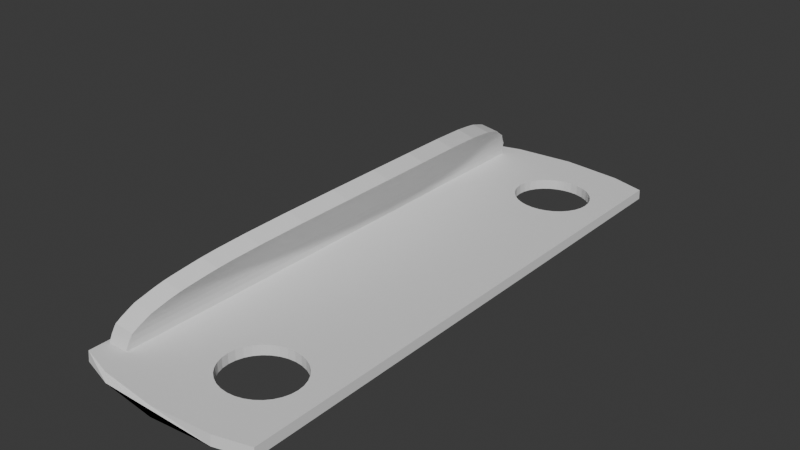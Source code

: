 # Source: sashlift_final.blend  (saved by Blender 4.3.34; exported with 4.5.12 LTS)
import bpy
from mathutils import Matrix  # noqa: F401  (used for matrix-valued properties, if any)

bpy.ops.wm.read_factory_settings(use_empty=True)
scene = bpy.context.scene
scene.name = 'Scene'

# ---- collections
col_collection = bpy.data.collections.new('Collection'); scene.collection.children.link(col_collection)

# ---- world
world_world = bpy.data.worlds.new('World'); scene.world = world_world
world_world.use_nodes = True; world_world.node_tree.nodes.clear()
_N = world_world.node_tree.nodes; _L = world_world.node_tree.links
n0 = _N.new('ShaderNodeOutputWorld'); n0.name = 'World Output'; n0.location = (300, 300)
n1 = _N.new('ShaderNodeBackground'); n1.name = 'Background'; n1.location = (10, 300)
n1.inputs[0].default_value = (0.05088, 0.05088, 0.05088, 1.0)
_L.new(n1.outputs[0], n0.inputs[0])
n0.is_active_output = True
world_world.color = (0.05088, 0.05088, 0.05088)
world_world.sun_shadow_jitter_overblur = 0.0

# ---- meshes
me_plane = bpy.data.meshes.new('Plane')
me_plane.from_pydata([(0.0, 1.0, 0.0), (0.6383, 0.9808, 0.0), (0.6383, -0.9808, 0.0), (-1.073e-06, -1.0, 0.0), (-0.6383, -0.9808, 0.0), (-0.6383, 0.9808, 0.0), (0.6361, 0.9774, 0.03499), (1.0, 0.9437, 0.03499), (1.0, 0.9472, 0.0), (0.6361, -0.9774, 0.03499), (1.0, -0.9437, 0.03499), (1.0, -0.9472, 0.0), (0.0, 0.9966, 0.03499), (-9.589e-07, -0.9966, 0.03499), (-0.6361, 0.9774, 0.03499), (-0.6361, -0.9774, 0.03499), (-1.0, -0.9437, 0.03499), (-1.0, -0.9472, 0.0), (-1.0, 0.9472, 0.0), (-1.0, 0.9437, 0.03499), (-0.9517, 0.9517, 0.0), (0.7398, -0.6839, 3.725e-09), (0.7398, -0.6839, 0.03499), (0.7477, -0.7084, 3.725e-09), (0.7477, -0.7084, 0.03499), (0.7398, -0.7328, 3.725e-09), (0.7398, -0.7328, 0.03499), (0.7164, -0.7563, 3.725e-09), (0.7164, -0.7563, 0.03499), (0.7164, -0.6604, 3.725e-09), (0.7164, -0.6604, 0.03499), (0.6785, -0.6387, 3.725e-09), (0.6785, -0.6387, 0.03499), (0.6785, -0.778, 3.725e-09), (0.6785, -0.778, 0.03499), (0.6275, -0.6197, -1.118e-08), (0.6275, -0.6197, 0.03499), (0.6275, -0.797, -1.118e-08), (0.6275, -0.797, 0.03499), (0.5654, -0.6041, -1.118e-08), (0.5654, -0.6041, 0.03499), (0.5654, -0.8126, 3.725e-09), (0.5654, -0.8126, 0.03499), (0.4944, -0.5925, 3.725e-09), (0.4944, -0.5925, 0.03499), (0.4944, -0.8242, 3.725e-09), (0.4944, -0.8242, 0.03499), (0.4175, -0.8313, 3.725e-09), (0.4175, -0.8313, 0.03499), (0.4175, -0.5854, 3.725e-09), (0.4175, -0.5854, 0.03499), (0.3375, -0.583, 3.725e-09), (0.3375, -0.583, 0.03499), (0.3375, -0.8337, 3.725e-09), (0.3375, -0.8337, 0.03499), (0.2575, -0.8313, 3.725e-09), (0.2575, -0.8313, 0.03499), (0.2575, -0.5854, 3.725e-09), (0.2575, -0.5854, 0.03499), (0.1805, -0.8242, 3.725e-09), (0.1805, -0.8242, 0.03499), (0.1805, -0.5925, 3.725e-09), (0.1805, -0.5925, 0.03499), (0.1096, -0.8126, 3.725e-09), (0.1096, -0.8126, 0.03499), (0.1096, -0.6041, 3.725e-09), (0.1096, -0.6041, 0.03499), (0.04746, -0.6197, 3.725e-09), (0.04746, -0.6197, 0.03499), (0.04746, -0.797, 3.725e-09), (0.04746, -0.797, 0.03499), (-0.003552, -0.6387, 3.725e-09), (-0.003552, -0.6387, 0.03499), (-0.003552, -0.778, 3.725e-09), (-0.003552, -0.778, 0.03499), (-0.04146, -0.7563, 3.725e-09), (-0.04146, -0.7563, 0.03499), (-0.04146, -0.6604, 3.725e-09), (-0.04146, -0.6604, 0.03499), (-0.07268, -0.7084, 3.725e-09), (-0.07268, -0.7084, 0.03499), (-0.0648, -0.7328, 3.725e-09), (-0.0648, -0.7328, 0.03499), (-0.0648, -0.6839, 3.725e-09), (-0.0648, -0.6839, 0.03499), (0.7398, 0.7328, -1.118e-08), (0.7398, 0.7328, 0.03499), (0.7477, 0.7084, -1.118e-08), (0.7477, 0.7084, 0.03499), (0.7398, 0.6839, -1.118e-08), (0.7398, 0.6839, 0.03499), (0.7164, 0.6604, -1.118e-08), (0.7164, 0.6604, 0.03499), (0.7164, 0.7563, -1.118e-08), (0.7164, 0.7563, 0.03499), (0.6785, 0.778, -1.118e-08), (0.6785, 0.778, 0.03499), (0.6785, 0.6387, -1.118e-08), (0.6785, 0.6387, 0.03499), (0.6275, 0.797, -1.118e-08), (0.6275, 0.797, 0.03499), (0.6275, 0.6197, -1.118e-08), (0.6275, 0.6197, 0.03499), (0.5654, 0.8126, 3.725e-09), (0.5654, 0.8126, 0.03499), (0.5654, 0.6041, 3.725e-09), (0.5654, 0.6041, 0.03499), (0.4944, 0.8242, 3.725e-09), (0.4944, 0.8242, 0.03499), (0.4944, 0.5925, 3.725e-09), (0.4944, 0.5925, 0.03499), (0.4175, 0.5854, 3.725e-09), (0.4175, 0.5854, 0.03499), (0.4175, 0.8313, 3.725e-09), (0.4175, 0.8313, 0.03499), (0.3375, 0.8337, 3.725e-09), (0.3375, 0.8337, 0.03499), (0.3375, 0.583, 3.725e-09), (0.3375, 0.583, 0.03499), (0.2575, 0.5854, 3.725e-09), (0.2575, 0.5854, 0.03499), (0.2575, 0.8313, 3.725e-09), (0.2575, 0.8313, 0.03499), (0.1805, 0.5925, 3.725e-09), (0.1805, 0.5925, 0.03499), (0.1805, 0.8242, 3.725e-09), (0.1805, 0.8242, 0.03499), (0.1096, 0.6041, 3.725e-09), (0.1096, 0.6041, 0.03499), (0.1096, 0.8126, 3.725e-09), (0.1096, 0.8126, 0.03499), (0.04746, 0.797, 3.725e-09), (0.04746, 0.797, 0.03499), (0.04746, 0.6197, -1.118e-08), (0.04746, 0.6197, 0.03499), (-0.003552, 0.778, 3.725e-09), (-0.003552, 0.778, 0.03499), (-0.003552, 0.6387, 3.725e-09), (-0.003552, 0.6387, 0.03499), (-0.04146, 0.6604, 3.725e-09), (-0.04146, 0.6604, 0.03499), (-0.04146, 0.7563, 3.725e-09), (-0.04146, 0.7563, 0.03499), (-0.07268, 0.7084, 3.725e-09), (-0.07268, 0.7084, 0.03499), (-0.0648, 0.6839, 3.725e-09), (-0.0648, 0.6839, 0.03499), (-0.0648, 0.7328, 3.725e-09), (-0.0648, 0.7328, 0.03499), (-0.6383, -0.9808, 0.0), (-0.6361, -0.9774, 0.03499), (-0.3183, -0.003311, 0.3175), (-0.1337, -0.002546, 0.3005), (-0.3272, 0.1717, 0.316), (-0.3519, -0.1762, 0.3091), (-0.3822, 0.3423, 0.3037), (-0.39, 0.3548, 0.3019), (-0.4307, -0.3521, 0.2901), (-0.4225, -0.3405, 0.292), (-0.4745, 0.498, 0.2805), (-0.5171, -0.4877, 0.2676), (-0.4763, 0.5012, 0.28), (-0.5188, -0.4908, 0.2671), (-0.5567, 0.5931, 0.2574), (-0.5934, -0.5766, 0.246), (-0.5934, 0.6409, 0.2451), (-0.6283, 0.6715, 0.2332), (-0.6584, -0.6512, 0.2241), (-0.6273, -0.6224, 0.2346), (-0.6953, 0.7342, 0.2086), (-0.7181, -0.711, 0.2023), (-0.7155, 0.7548, 0.2002), (-0.7562, 0.782, 0.1835), (-0.7721, -0.757, 0.1803), (-0.7361, -0.731, 0.1949), (-0.8073, 0.8221, 0.1582), (-0.8178, -0.7966, 0.1577), (-0.8277, 0.8383, 0.1478), (-0.8525, 0.8516, 0.1328), (-0.8363, -0.8128, 0.1486), (-0.859, -0.8263, 0.1349), (-0.8912, 0.8737, 0.1075), (-0.8949, -0.8493, 0.1115), (-0.9106, 0.8882, 0.09098), (-0.9207, 0.8905, 0.08243), (-0.9137, -0.8646, 0.09565), (-0.9235, -0.8673, 0.08742), (-0.9409, 0.8971, 0.0579), (-0.9443, -0.8754, 0.06216), (-0.9519, 0.904, 0.03173), (-0.9519, 0.904, 0.03173), (-0.9553, -0.8832, 0.03681), (-0.9553, -0.8832, 0.03681), (-0.1411, 0.1724, 0.2993), (-0.1657, -0.1755, 0.2924), (-0.1918, 0.3428, 0.288), (-0.199, 0.3552, 0.2864), (-0.2321, -0.34, 0.2763), (-0.2397, -0.3517, 0.2745), (-0.2781, 0.4982, 0.2663), (-0.3206, -0.4875, 0.2534), (-0.2797, 0.5014, 0.2659), (-0.3223, -0.4906, 0.2529), (-0.3556, 0.5931, 0.2445), (-0.3924, -0.5766, 0.2331), (-0.4243, -0.6224, 0.2224), (-0.4235, 0.6714, 0.2216), (-0.3904, 0.6408, 0.2329), (-0.4536, -0.6513, 0.2125), (-0.4872, 0.734, 0.1981), (-0.51, -0.7111, 0.1918), (-0.5271, -0.7312, 0.1849), (-0.5454, 0.7818, 0.1742), (-0.5065, 0.7547, 0.1902), (-0.5612, -0.7572, 0.171), (-0.594, 0.8218, 0.1501), (-0.6046, -0.7969, 0.1496), (-0.6222, -0.813, 0.1409), (-0.6372, 0.8513, 0.1259), (-0.6136, 0.8381, 0.1402), (-0.6436, -0.8266, 0.1279), (-0.674, 0.8735, 0.1018), (-0.6777, -0.8495, 0.1058), (-0.6955, -0.8648, 0.09082), (-0.7019, 0.8903, 0.07805), (-0.6924, 0.888, 0.08614), (-0.7047, -0.8675, 0.08304), (-0.7209, 0.897, 0.05512), (-0.7243, -0.8755, 0.05939), (-0.7343, -0.8832, 0.03714), (-0.7309, 0.9039, 0.03207), (-0.7309, 0.9039, 0.03207), (-0.9502, -0.5014, 0.02901), (-0.9501, 0.9032, 0.02901), (-0.9502, -0.5014, 0.02901), (-0.9509, -0.881, 0.02901), (-0.7305, -0.8799, 0.02901), (-0.7291, 0.9029, 0.02901), (-0.7291, 0.9029, 0.02901)], [(4, 149), (15, 150)], [(0, 12, 6, 1), (1, 6, 7, 8), (5, 14, 12, 0), (16, 80, 84, 78, 72, 68, 66, 62, 58, 52, 50, 44, 40, 36, 32, 30, 22, 24, 10, 7, 88, 90, 92, 98, 102, 106, 110, 112, 118, 120, 124, 128, 134, 138, 140, 146, 144, 19), (5, 18, 20), (19, 18, 17, 16), (10, 11, 8, 7), (18, 19, 14, 5), (18, 5, 20), (11, 23, 21, 29, 31, 35, 39, 43, 49, 51, 57, 61, 65, 67, 71, 77, 83, 79, 17, 18, 143, 145, 139, 137, 133, 127, 123, 119, 117, 111, 109, 105, 101, 97, 91, 89, 87, 8), (25, 26, 24, 23), (37, 38, 34, 33), (33, 34, 28, 27), (83, 84, 80, 79), (21, 22, 30, 29), (23, 24, 22, 21), (31, 32, 36, 35), (51, 52, 58, 57), (55, 56, 54, 53), (71, 72, 78, 77), (53, 54, 48, 47), (57, 58, 62, 61), (35, 36, 40, 39), (63, 64, 60, 59), (39, 40, 44, 43), (41, 42, 38, 37), (65, 66, 68, 67), (77, 78, 84, 83), (45, 46, 42, 41), (69, 70, 64, 63), (75, 76, 74, 73), (49, 50, 52, 51), (29, 30, 32, 31), (79, 80, 82, 81), (27, 28, 26, 25), (59, 60, 56, 55), (10, 24, 26, 28, 34, 38, 42, 46, 48, 54, 56, 60, 64, 70, 74, 76, 82, 80, 16, 15, 13, 9), (61, 62, 66, 65), (81, 82, 76, 75), (43, 44, 50, 49), (47, 48, 46, 45), (67, 68, 72, 71), (17, 79, 81, 75, 73, 69, 63, 59, 55, 53, 47, 45, 41, 37, 33, 27, 25, 23, 11, 2, 3, 4), (73, 74, 70, 69), (89, 90, 88, 87), (101, 102, 98, 97), (97, 98, 92, 91), (147, 148, 144, 143), (85, 86, 94, 93), (87, 88, 86, 85), (95, 96, 100, 99), (115, 116, 122, 121), (119, 120, 118, 117), (135, 136, 142, 141), (117, 118, 112, 111), (121, 122, 126, 125), (99, 100, 104, 103), (127, 128, 124, 123), (103, 104, 108, 107), (105, 106, 102, 101), (129, 130, 132, 131), (141, 142, 148, 147), (109, 110, 106, 105), (133, 134, 128, 127), (139, 140, 138, 137), (113, 114, 116, 115), (93, 94, 96, 95), (143, 144, 146, 145), (91, 92, 90, 89), (123, 124, 120, 119), (19, 144, 148, 142, 136, 132, 130, 126, 122, 116, 114, 108, 104, 100, 96, 94, 86, 88, 7, 6, 12, 14), (125, 126, 130, 129), (145, 146, 140, 139), (107, 108, 114, 113), (111, 112, 110, 109), (131, 132, 136, 135), (8, 87, 85, 93, 95, 99, 103, 107, 113, 115, 121, 125, 129, 131, 135, 141, 147, 143, 18, 5, 0, 1), (137, 138, 134, 133), (17, 4, 3, 2, 11, 10, 9, 13, 15, 16), (158, 154, 151, 153, 155, 156, 157), (157, 156, 159, 160), (164, 162, 160, 159, 161, 163), (168, 164, 163, 165, 166, 167), (167, 166, 169, 170), (174, 170, 169, 171, 172, 173), (173, 172, 175, 176), (179, 176, 175, 177, 178, 180), (180, 178, 181, 182), (185, 182, 181, 183, 184, 186), (186, 184, 187, 188), (191, 188, 187, 189, 190), (232, 191, 190, 233), (235, 192, 234), (234, 192, 191, 232), (195, 193, 152, 194, 197, 198, 196), (198, 200, 199, 196), (201, 199, 200, 202, 204, 203), (206, 207, 203, 204, 205, 208), (208, 210, 209, 206), (212, 213, 209, 210, 211, 214), (214, 216, 215, 212), (218, 219, 215, 216, 217, 220), (220, 222, 221, 218), (224, 225, 221, 222, 223, 226), (226, 228, 227, 224), (230, 227, 228, 229), (237, 231, 230, 229, 236, 238), (151, 154, 194, 152), (154, 158, 197, 194), (197, 158, 157, 160, 162, 202, 200, 198), (202, 162, 164, 168, 205, 204), (208, 205, 168, 167, 170, 174, 211, 210), (214, 211, 174, 173, 176, 179, 217, 216), (220, 217, 179, 180, 182, 185, 223, 222), (223, 185, 186, 188, 191, 192, 229, 228, 226), (236, 229, 192, 235), (190, 189, 231, 237, 233), (187, 184, 183, 225, 224, 227, 230, 231, 189), (183, 181, 178, 177, 219, 218, 221, 225), (177, 175, 172, 171, 213, 212, 215, 219), (171, 169, 166, 165, 207, 206, 209, 213), (165, 163, 161, 201, 203, 207), (161, 159, 156, 155, 195, 196, 199, 201), (155, 153, 193, 195), (152, 193, 153, 151), (235, 234, 232, 233, 237, 238, 236)])
_uv = me_plane.uv_layers.new(name='UVMap')
_uv.uv.foreach_set('vector', [0.75, 0.5, 0.75, 0.5112, 0.7188, 0.5112, 0.7188, 0.5, 0.7188, 0.5, 0.7188, 0.5112, 0.7002, 0.5112, 0.7003, 0.5, 0.7812, 0.5, 0.7812, 0.5112, 0.75, 0.5112, 0.75, 0.5, 0.0, 0.02817, 0.4637, 0.1458, 0.4676, 0.158, 0.4793, 0.1698, 0.4982, 0.1806, 0.5237, 0.1901, 0.5548, 0.1979, 0.5903, 0.2037, 0.6287, 0.2073, 0.6687, 0.2085, 0.7088, 0.2073, 0.7472, 0.2037, 0.7827, 0.1979, 0.8138, 0.1901, 0.8393, 0.1806, 0.8582, 0.1698, 0.8699, 0.158, 0.8738, 0.1458, 1.0, 0.02817, 1.0, 0.9718, 0.8738, 0.8542, 0.8699, 0.842, 0.8582, 0.8302, 0.8393, 0.8194, 0.8138, 0.8099, 0.7827, 0.8021, 0.7472, 0.7963, 0.7088, 0.7927, 0.6687, 0.7915, 0.6287, 0.7927, 0.5903, 0.7963, 0.5548, 0.8021, 0.5237, 0.8099, 0.4982, 0.8194, 0.4793, 0.8302, 0.4676, 0.842, 0.4637, 0.8542, 0.0, 0.9718, 0.7812, 0.5, 0.7997, 0.5, 0.7972, 0.5, 0.0, 0.9718, 0.0, 0.9736, 0.0, 0.02638, 0.0, 0.02817, 1.0, 0.02817, 1.0, 0.02638, 1.0, 0.9736, 1.0, 0.9718, 0.7997, 0.5, 0.7998, 0.5112, 0.7812, 0.5112, 0.7812, 0.5, 0.7997, 0.5, 0.7812, 0.5, 0.7972, 0.5, 1.0, 0.02638, 0.8738, 0.1458, 0.8699, 0.158, 0.8582, 0.1698, 0.8393, 0.1806, 0.8138, 0.1901, 0.7827, 0.1979, 0.7472, 0.2037, 0.7088, 0.2073, 0.6687, 0.2085, 0.6287, 0.2073, 0.5903, 0.2037, 0.5548, 0.1979, 0.5237, 0.1901, 0.4982, 0.1806, 0.4793, 0.1698, 0.4676, 0.158, 0.4637, 0.1458, 0.0, 0.02638, 0.0, 0.9736, 0.4637, 0.8542, 0.4676, 0.842, 0.4793, 0.8302, 0.4982, 0.8194, 0.5237, 0.8099, 0.5548, 0.8021, 0.5903, 0.7963, 0.6287, 0.7927, 0.6687, 0.7915, 0.7088, 0.7927, 0.7472, 0.7963, 0.7827, 0.8021, 0.8138, 0.8099, 0.8393, 0.8194, 0.8582, 0.8302, 0.8699, 0.8419, 0.8738, 0.8542, 1.0, 0.9736, 0.7187, 0.7658, 0.7188, 0.8355, 0.75, 0.8355, 0.75, 0.7658, 0.625, 0.7658, 0.625, 0.8355, 0.6562, 0.8355, 0.6562, 0.7658, 0.6562, 0.7658, 0.6562, 0.8355, 0.6875, 0.8355, 0.6875, 0.7658, 0.2188, 0.7658, 0.2188, 0.8355, 0.25, 0.8355, 0.25, 0.7658, 0.7812, 0.7658, 0.7812, 0.8355, 0.8125, 0.8355, 0.8125, 0.7658, 0.75, 0.7658, 0.75, 0.8355, 0.7812, 0.8355, 0.7812, 0.7658, 0.8438, 0.7658, 0.8438, 0.8355, 0.875, 0.8355, 0.875, 0.7658, 0.0, 0.7658, 0.0, 0.8355, 0.03125, 0.8355, 0.03125, 0.7658, 0.4688, 0.7658, 0.4688, 0.8355, 0.5, 0.8355, 0.5, 0.7658, 0.1562, 0.7658, 0.1562, 0.8355, 0.1875, 0.8355, 0.1875, 0.7658, 0.5, 0.7658, 0.5, 0.8355, 0.5312, 0.8355, 0.5312, 0.7658, 0.03125, 0.7658, 0.03125, 0.8355, 0.0625, 0.8355, 0.0625, 0.7658, 0.875, 0.7658, 0.875, 0.8355, 0.9062, 0.8355, 0.9062, 0.7658, 0.4062, 0.7658, 0.4062, 0.8355, 0.4375, 0.8355, 0.4375, 0.7658, 0.9062, 0.7658, 0.9062, 0.8355, 0.9375, 0.8355, 0.9375, 0.7658, 0.5938, 0.7658, 0.5938, 0.8355, 0.625, 0.8355, 0.625, 0.7658, 0.09375, 0.7658, 0.09375, 0.8355, 0.125, 0.8355, 0.125, 0.7658, 0.1875, 0.7658, 0.1875, 0.8355, 0.2188, 0.8355, 0.2188, 0.7658, 0.5625, 0.7658, 0.5625, 0.8355, 0.5938, 0.8355, 0.5938, 0.7658, 0.375, 0.7658, 0.375, 0.8355, 0.4062, 0.8355, 0.4062, 0.7658, 0.3125, 0.7658, 0.3125, 0.8355, 0.3438, 0.8355, 0.3438, 0.7658, 0.9688, 0.7658, 0.9688, 0.8355, 1.0, 0.8355, 1.0, 0.7658, 0.8125, 0.7658, 0.8125, 0.8355, 0.8438, 0.8355, 0.8438, 0.7658, 0.25, 0.7658, 0.25, 0.8355, 0.2812, 0.8355, 0.2812, 0.7658, 0.6875, 0.7658, 0.6875, 0.8355, 0.7188, 0.8355, 0.7187, 0.7658, 0.4375, 0.7658, 0.4375, 0.8355, 0.4688, 0.8355, 0.4688, 0.7658, 1.0, 0.02817, 0.8738, 0.1458, 0.8699, 0.1336, 0.8582, 0.1218, 0.8393, 0.111, 0.8138, 0.1015, 0.7827, 0.0937, 0.7472, 0.08791, 0.7088, 0.08434, 0.6687, 0.08313, 0.6287, 0.08434, 0.5903, 0.08791, 0.5548, 0.0937, 0.5237, 0.1015, 0.4982, 0.111, 0.4793, 0.1218, 0.4676, 0.1336, 0.4637, 0.1458, 0.0, 0.02817, 0.182, 0.0113, 0.5, 0.001723, 0.818, 0.0113, 0.0625, 0.7658, 0.0625, 0.8355, 0.09375, 0.8355, 0.09375, 0.7658, 0.2812, 0.7658, 0.2812, 0.8355, 0.3125, 0.8355, 0.3125, 0.7658, 0.9375, 0.7658, 0.9375, 0.8355, 0.9688, 0.8355, 0.9688, 0.7658, 0.5312, 0.7658, 0.5312, 0.8355, 0.5625, 0.8355, 0.5625, 0.7658, 0.125, 0.7658, 0.125, 0.8355, 0.1562, 0.8355, 0.1562, 0.7658, 0.0, 0.02638, 0.4637, 0.1458, 0.4676, 0.1336, 0.4793, 0.1218, 0.4982, 0.111, 0.5237, 0.1015, 0.5548, 0.0937, 0.5903, 0.08791, 0.6287, 0.08434, 0.6687, 0.08313, 0.7088, 0.08434, 0.7472, 0.08791, 0.7827, 0.0937, 0.8138, 0.1015, 0.8393, 0.111, 0.8582, 0.1218, 0.8699, 0.1336, 0.8738, 0.1458, 1.0, 0.02638, 0.8191, 0.009607, 0.5, 0.0, 0.1809, 0.009608, 0.3438, 0.7658, 0.3438, 0.8355, 0.375, 0.8355, 0.375, 0.7658, 0.7188, 0.7658, 0.7188, 0.8355, 0.75, 0.8355, 0.75, 0.7658, 0.625, 0.7658, 0.625, 0.8355, 0.6562, 0.8355, 0.6562, 0.7658, 0.6562, 0.7658, 0.6562, 0.8355, 0.6875, 0.8355, 0.6875, 0.7658, 0.2188, 0.7658, 0.2188, 0.8355, 0.25, 0.8355, 0.25, 0.7658, 0.7812, 0.7658, 0.7812, 0.8355, 0.8125, 0.8355, 0.8125, 0.7658, 0.75, 0.7658, 0.75, 0.8355, 0.7812, 0.8355, 0.7812, 0.7658, 0.8438, 0.7658, 0.8438, 0.8355, 0.875, 0.8355, 0.875, 0.7658, 0.0, 0.7658, 0.0, 0.8355, 0.03125, 0.8355, 0.03125, 0.7658, 0.4688, 0.7658, 0.4688, 0.8355, 0.5, 0.8355, 0.5, 0.7658, 0.1562, 0.7658, 0.1562, 0.8355, 0.1875, 0.8355, 0.1875, 0.7658, 0.5, 0.7658, 0.5, 0.8355, 0.5312, 0.8355, 0.5312, 0.7658, 0.03125, 0.7658, 0.03125, 0.8355, 0.0625, 0.8355, 0.0625, 0.7658, 0.875, 0.7658, 0.875, 0.8355, 0.9062, 0.8355, 0.9062, 0.7658, 0.4062, 0.7658, 0.4062, 0.8355, 0.4375, 0.8355, 0.4375, 0.7658, 0.9062, 0.7658, 0.9062, 0.8355, 0.9375, 0.8355, 0.9375, 0.7658, 0.5938, 0.7658, 0.5938, 0.8355, 0.625, 0.8355, 0.625, 0.7658, 0.09375, 0.7658, 0.09375, 0.8355, 0.125, 0.8355, 0.125, 0.7658, 0.1875, 0.7658, 0.1875, 0.8355, 0.2188, 0.8355, 0.2188, 0.7658, 0.5625, 0.7658, 0.5625, 0.8355, 0.5938, 0.8355, 0.5938, 0.7658, 0.375, 0.7658, 0.375, 0.8355, 0.4062, 0.8355, 0.4062, 0.7658, 0.3125, 0.7658, 0.3125, 0.8355, 0.3438, 0.8355, 0.3438, 0.7658, 0.9688, 0.7658, 0.9688, 0.8355, 1.0, 0.8355, 1.0, 0.7658, 0.8125, 0.7658, 0.8125, 0.8355, 0.8438, 0.8355, 0.8438, 0.7658, 0.25, 0.7658, 0.25, 0.8355, 0.2812, 0.8355, 0.2812, 0.7658, 0.6875, 0.7658, 0.6875, 0.8355, 0.7188, 0.8355, 0.7188, 0.7658, 0.4375, 0.7658, 0.4375, 0.8355, 0.4688, 0.8355, 0.4688, 0.7658, 0.0, 0.9718, 0.4637, 0.8542, 0.4676, 0.8664, 0.4793, 0.8782, 0.4982, 0.889, 0.5237, 0.8985, 0.5548, 0.9063, 0.5903, 0.9121, 0.6287, 0.9157, 0.6687, 0.9169, 0.7088, 0.9157, 0.7472, 0.9121, 0.7827, 0.9063, 0.8138, 0.8985, 0.8393, 0.889, 0.8582, 0.8782, 0.8699, 0.8664, 0.8738, 0.8542, 1.0, 0.9718, 0.818, 0.9887, 0.5, 0.9983, 0.182, 0.9887, 0.0625, 0.7658, 0.0625, 0.8355, 0.09375, 0.8355, 0.09375, 0.7658, 0.2812, 0.7658, 0.2812, 0.8355, 0.3125, 0.8355, 0.3125, 0.7658, 0.9375, 0.7658, 0.9375, 0.8355, 0.9688, 0.8355, 0.9688, 0.7658, 0.5312, 0.7658, 0.5312, 0.8355, 0.5625, 0.8355, 0.5625, 0.7658, 0.125, 0.7658, 0.125, 0.8355, 0.1562, 0.8355, 0.1562, 0.7658, 1.0, 0.9736, 0.8738, 0.8542, 0.8699, 0.8664, 0.8582, 0.8782, 0.8393, 0.889, 0.8138, 0.8985, 0.7827, 0.9063, 0.7472, 0.9121, 0.7088, 0.9157, 0.6687, 0.9169, 0.6287, 0.9157, 0.5903, 0.9121, 0.5548, 0.9063, 0.5237, 0.8985, 0.4982, 0.889, 0.4793, 0.8782, 0.4676, 0.8664, 0.4637, 0.8542, 0.0, 0.9736, 0.1809, 0.9904, 0.5, 1.0, 0.8191, 0.9904, 0.3438, 0.7658, 0.3438, 0.8355, 0.375, 0.8355, 0.375, 0.7658, 0.0, 0.02638, 0.1809, 0.009608, 0.5, 0.0, 0.8191, 0.009607, 1.0, 0.02638, 1.0, 0.02817, 0.818, 0.0113, 0.5, 0.001723, 0.182, 0.0113, 0.0, 0.02817, 0.7022, 0.5095, 0.7256, 0.5024, 0.75, 0.5, 0.7744, 0.5024, 0.7978, 0.5095, 0.7995, 0.5104, 0.7005, 0.5104, 0.7005, 0.5104, 0.7995, 0.5104, 0.819, 0.5208, 0.681, 0.5208, 0.6681, 0.5312, 0.6806, 0.5211, 0.681, 0.5208, 0.819, 0.5208, 0.8194, 0.5211, 0.8319, 0.5312, 0.6616, 0.5366, 0.6681, 0.5312, 0.8319, 0.5312, 0.8384, 0.5366, 0.8425, 0.5417, 0.6575, 0.5417, 0.6575, 0.5417, 0.8425, 0.5417, 0.8511, 0.5521, 0.6489, 0.5521, 0.6461, 0.5556, 0.6489, 0.5521, 0.8511, 0.5521, 0.8539, 0.5556, 0.8576, 0.5625, 0.6424, 0.5625, 0.6424, 0.5625, 0.8576, 0.5625, 0.8632, 0.5729, 0.6368, 0.5729, 0.6345, 0.5772, 0.6368, 0.5729, 0.8632, 0.5729, 0.8655, 0.5772, 0.8674, 0.5833, 0.6326, 0.5833, 0.6326, 0.5833, 0.8674, 0.5833, 0.8705, 0.5938, 0.6295, 0.5938, 0.6274, 0.6006, 0.6295, 0.5938, 0.8705, 0.5938, 0.8726, 0.6006, 0.8729, 0.6042, 0.6271, 0.6042, 0.6271, 0.6042, 0.8729, 0.6042, 0.874, 0.6146, 0.626, 0.6146, 0.625, 0.625, 0.626, 0.6146, 0.874, 0.6146, 0.875, 0.625, 0.875, 0.625, 0.6784, 0.628, 0.625, 0.625, 0.875, 0.625, 0.8749, 0.6259, 0.6253, 0.6285, 0.625, 0.625, 0.6784, 0.628, 0.6784, 0.628, 0.625, 0.625, 0.625, 0.625, 0.6784, 0.628, 0.2022, 0.5095, 0.2256, 0.5024, 0.25, 0.5, 0.2744, 0.5024, 0.2978, 0.5095, 0.2995, 0.5104, 0.2005, 0.5104, 0.2995, 0.5104, 0.319, 0.5208, 0.181, 0.5208, 0.2005, 0.5104, 0.1806, 0.5211, 0.181, 0.5208, 0.319, 0.5208, 0.3194, 0.5211, 0.3319, 0.5312, 0.1681, 0.5312, 0.1575, 0.5417, 0.1616, 0.5366, 0.1681, 0.5312, 0.3319, 0.5312, 0.3384, 0.5366, 0.3425, 0.5417, 0.3425, 0.5417, 0.3511, 0.5521, 0.1489, 0.5521, 0.1575, 0.5417, 0.1424, 0.5625, 0.1461, 0.5556, 0.1489, 0.5521, 0.3511, 0.5521, 0.3539, 0.5556, 0.3576, 0.5625, 0.3576, 0.5625, 0.3632, 0.5729, 0.1368, 0.5729, 0.1424, 0.5625, 0.1326, 0.5833, 0.1345, 0.5772, 0.1368, 0.5729, 0.3632, 0.5729, 0.3655, 0.5772, 0.3674, 0.5833, 0.3674, 0.5833, 0.3705, 0.5938, 0.1295, 0.5938, 0.1326, 0.5833, 0.1271, 0.6042, 0.1274, 0.6006, 0.1295, 0.5938, 0.3705, 0.5938, 0.3726, 0.6006, 0.3729, 0.6042, 0.3729, 0.6042, 0.374, 0.6146, 0.126, 0.6146, 0.1271, 0.6042, 0.125, 0.625, 0.126, 0.6146, 0.374, 0.6146, 0.375, 0.625, 0.1251, 0.6263, 0.125, 0.625, 0.125, 0.625, 0.375, 0.625, 0.3745, 0.63, 0.1251, 0.6263, 1.0, 0.7633, 0.9688, 0.7633, 0.9688, 0.7367, 1.0, 0.7367, 0.9688, 0.7633, 0.9375, 0.7633, 0.9375, 0.7367, 0.9688, 0.7367, 0.9375, 0.7367, 0.9375, 0.7633, 0.9351, 0.7633, 0.9069, 0.7633, 0.9062, 0.7633, 0.9062, 0.7367, 0.9069, 0.7367, 0.9351, 0.7367, 0.9062, 0.7367, 0.9062, 0.7633, 0.8858, 0.7633, 0.875, 0.7633, 0.875, 0.7367, 0.8858, 0.7367, 0.8667, 0.7367, 0.875, 0.7367, 0.875, 0.7633, 0.8667, 0.7633, 0.8495, 0.7633, 0.8438, 0.7633, 0.8438, 0.7367, 0.8495, 0.7367, 0.8337, 0.7367, 0.8438, 0.7367, 0.8438, 0.7633, 0.8337, 0.7633, 0.8186, 0.7633, 0.8125, 0.7633, 0.8125, 0.7367, 0.8186, 0.7367, 0.8043, 0.7367, 0.8125, 0.7367, 0.8125, 0.7633, 0.8043, 0.7633, 0.7904, 0.7633, 0.7812, 0.7633, 0.7812, 0.7367, 0.7904, 0.7367, 0.7812, 0.7367, 0.7812, 0.7633, 0.7767, 0.7633, 0.7633, 0.7633, 0.75, 0.7633, 0.75, 0.7633, 0.75, 0.7367, 0.7633, 0.7367, 0.7767, 0.7367, 0.7436, 0.7367, 0.75, 0.7367, 0.75, 0.7633, 0.7455, 0.7633, 0.25, 0.7633, 0.25, 0.7633, 0.25, 0.7367, 0.2516, 0.7367, 0.2512, 0.7633, 0.2367, 0.7633, 0.2233, 0.7633, 0.2188, 0.7633, 0.2188, 0.7367, 0.2233, 0.7367, 0.2367, 0.7367, 0.25, 0.7367, 0.25, 0.7367, 0.25, 0.7633, 0.2188, 0.7633, 0.2096, 0.7633, 0.1957, 0.7633, 0.1875, 0.7633, 0.1875, 0.7367, 0.1957, 0.7367, 0.2096, 0.7367, 0.2188, 0.7367, 0.1875, 0.7633, 0.1814, 0.7633, 0.1663, 0.7633, 0.1562, 0.7633, 0.1562, 0.7367, 0.1663, 0.7367, 0.1814, 0.7367, 0.1875, 0.7367, 0.1562, 0.7633, 0.1505, 0.7633, 0.1333, 0.7633, 0.125, 0.7633, 0.125, 0.7367, 0.1333, 0.7367, 0.1505, 0.7367, 0.1562, 0.7367, 0.125, 0.7633, 0.1142, 0.7633, 0.09375, 0.7633, 0.09375, 0.7367, 0.1142, 0.7367, 0.125, 0.7367, 0.09375, 0.7633, 0.09312, 0.7633, 0.06494, 0.7633, 0.0625, 0.7633, 0.0625, 0.7367, 0.06494, 0.7367, 0.09312, 0.7367, 0.09375, 0.7367, 0.0625, 0.7633, 0.03125, 0.7633, 0.03125, 0.7367, 0.0625, 0.7367, 0.0, 0.7367, 0.03125, 0.7367, 0.03125, 0.7633, 0.0, 0.7633, 0.5614, 0.7796, 0.5613, 0.8227, 0.5613, 0.8227, 0.5613, 0.9823, 0.5505, 0.9823, 0.5505, 0.9823, 0.5506, 0.7797])
me_plane.update()

# ---- objects
ob_plane = bpy.data.objects.new('Plane', me_plane)

# ---- transforms, parenting, visibility, modifiers, constraints
ob_plane.location = (0.0, 0.0, 0.0)
ob_plane.scale = (0.3286, 1.0, 1.0)

# ---- collection membership
col_collection.objects.link(ob_plane)

# ---- scene / render settings (as saved in the file)
scene.frame_start = 1; scene.frame_end = 250; scene.frame_set(1)
scene.render.engine = 'BLENDER_EEVEE_NEXT'
bpy.context.view_layer.update()

# ---- added for rendering (the .blend has no active camera and no usable light): camera, sun
cam_auto = bpy.data.cameras.new('AutoCamera')
cam_auto.lens = 50.0
cam_auto.sensor_width = 36.0
cam_auto.clip_end = 1000.0
ob_auto_camera = bpy.data.objects.new('AutoCamera', cam_auto)
scene.collection.objects.link(ob_auto_camera)
ob_auto_camera.location = (1.9698, -2.36376, 1.73459)
ob_auto_camera.rotation_euler = (1.09748, -7.21219e-08, 0.694738)
scene.camera = ob_auto_camera
light_auto_sun = bpy.data.lights.new('AutoSun', 'SUN')
light_auto_sun.energy = 3.0
light_auto_sun.angle = 0.0523599
ob_auto_sun = bpy.data.objects.new('AutoSun', light_auto_sun)
scene.collection.objects.link(ob_auto_sun)
ob_auto_sun.rotation_euler = (0.872665, 0.174533, 0.523599)
bpy.context.view_layer.update()
